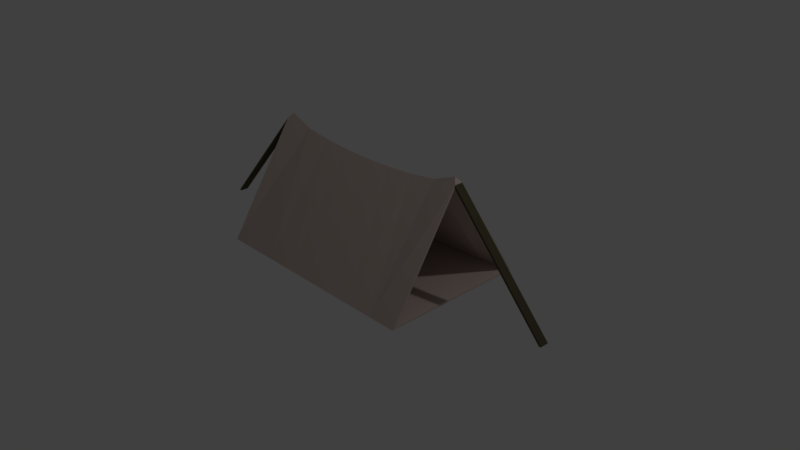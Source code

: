 # Source: Tent.blend  (saved by Blender 2.78.0; exported with 4.5.12 LTS)
import bpy
from mathutils import Matrix  # noqa: F401  (used for matrix-valued properties, if any)

bpy.ops.wm.read_factory_settings(use_empty=True)
scene = bpy.context.scene
scene.name = 'Scene'

# ---- collections
col_collection_1 = bpy.data.collections.new('Collection 1'); scene.collection.children.link(col_collection_1)

# ---- materials (node trees are filled in below, after node groups)
mat_material = bpy.data.materials.new('Material')
mat_material.alpha_threshold = 0.0
mat_material.use_transparent_shadow = False
mat_material.diffuse_color = (0.6383, 0.5196, 0.4715, 1.0)
mat_material.roughness = 0.5
mat_material.line_color = (0.0, 0.0, 0.0, 1.0)
mat_material_001 = bpy.data.materials.new('Material.001')
mat_material_001.alpha_threshold = 0.0
mat_material_001.use_transparent_shadow = False
mat_material_001.diffuse_color = (0.0985, 0.08593, 0.04901, 1.0)
mat_material_001.roughness = 0.5

# ---- material node trees

# ---- world
world_world = bpy.data.worlds.new('World'); scene.world = world_world
world_world.color = (0.05088, 0.05088, 0.05088)
world_world.use_sun_shadow = False
world_world.sun_shadow_jitter_overblur = 0.0
world_world.cycles.sampling_method = 'MANUAL'

# ---- cameras
cam_camera = bpy.data.cameras.new('Camera')
cam_camera.clip_end = 100.0
cam_camera.lens = 35.0
cam_camera.sensor_width = 32.0
cam_camera.sensor_height = 18.0
cam_camera.ortho_scale = 7.314
cam_camera.dof.focus_distance = 0.0
cam_camera.dof.aperture_fstop = 128.0

# ---- lights
light_lamp = bpy.data.lights.new('Lamp', 'POINT')
light_lamp.transmission_factor = 0.0
light_lamp.cutoff_distance = 30.0
light_lamp.energy = 100.0
light_lamp.shadow_buffer_clip_start = 1.001
light_lamp.shadow_soft_size = 0.1
light_lamp.shadow_maximum_resolution = 0.006
light_lamp.use_absolute_resolution = True

# ---- meshes
me_cube = bpy.data.meshes.new('Cube')
me_cube.from_pydata([(1.516, 1.0, -0.0002649), (1.516, -1.0, -0.0002649), (-1.516, -1.0, -0.0002649), (-1.516, 1.0, -0.0002649), (-2.842, -0.0584, -0.00174), (0.7579, 1.0, -0.0002649), (-2.842, 0.0584, -0.00174), (1.137, 1.0, -0.0002649), (0.3789, 1.0, -0.0002649), (2.682e-07, 1.0, -0.0002649), (-0.3789, 1.0, -0.0002649), (-0.7579, 1.0, -0.0002649), (-1.137, 1.0, -0.0002649), (1.137, -1.0, -0.0002649), (0.7579, -1.0, -0.0002649), (0.3789, -1.0, -0.0002649), (-5.96e-08, -1.0, -0.0002649), (-0.3789, -1.0, -0.0002649), (-0.7579, -1.0, -0.0002649), (-1.137, -1.0, -0.0002649), (1.137, -4.731e-07, 1.407), (0.7579, -3.8e-07, 1.354), (0.3789, -2.868e-07, 1.327), (-2.384e-07, -1.937e-07, 1.319), (-0.3789, -1.006e-07, 1.327), (-0.7579, -7.451e-09, 1.354), (-1.137, 8.568e-08, 1.407), (1.516, 0.9578, 0.02163), (1.516, -0.9578, 0.02163), (2.842, 0.0584, -0.00174), (-1.516, -0.9578, 0.02163), (-1.516, 0.9578, 0.02163), (2.842, -0.0584, -0.00174), (2.98e-07, 0.8626, 0.02163), (-5.96e-08, -0.8626, 0.02163), (-1.788e-07, -4.426e-07, 1.264), (-0.7579, -0.8763, 0.02163), (-0.3789, -0.8658, 0.02163), (-1.137, -0.8978, 0.02163), (-1.137, 0.8978, 0.02163), (-0.7579, 0.8763, 0.02163), (-0.3789, 0.8658, 0.02163), (-1.137, 2.536e-08, 1.333), (-0.7579, -1.306e-07, 1.3), (-0.3789, -2.866e-07, 1.272), (1.137, -0.8978, 0.02163), (0.7579, -0.8763, 0.02163), (0.3789, -0.8658, 0.02163), (0.3789, -4.696e-07, 1.272), (0.7579, -4.966e-07, 1.3), (1.137, -5.237e-07, 1.333), (0.3789, 0.8658, 0.02163), (0.7579, 0.8763, 0.02163), (1.137, 0.8978, 0.02163), (1.516, -0.0584, 1.466), (1.516, 0.0584, 1.466), (1.461, -5.529e-07, 1.535), (-1.516, 0.0584, 1.466), (-1.516, -0.0584, 1.466), (-1.461, 1.655e-07, 1.535), (1.516, 0.0584, 1.422), (1.516, -0.0584, 1.422), (1.463, -5.47e-07, 1.488), (-1.516, -0.0584, 1.422), (-1.516, 0.0584, 1.422), (-1.463, 1.596e-07, 1.488), (2.813, 0.0584, -0.009659), (2.813, -0.0584, -0.009659), (-2.813, -0.0584, -0.009659), (-2.813, 0.0584, -0.009659)], [], [(12, 19, 2, 3), (54, 1, 28, 61), (1, 54, 56, 20, 13), (57, 3, 31, 64), (3, 2, 30, 31), (2, 58, 63, 30), (20, 7, 5, 21), (21, 5, 8, 22), (22, 8, 9, 23), (23, 9, 10, 24), (24, 10, 11, 25), (25, 11, 12, 26), (0, 55, 60, 27), (13, 20, 21, 14), (14, 21, 22, 15), (15, 22, 23, 16), (16, 23, 24, 17), (17, 24, 25, 18), (18, 25, 26, 19), (0, 1, 13, 7), (7, 13, 14, 5), (5, 14, 15, 8), (8, 15, 16, 9), (9, 16, 17, 10), (10, 17, 18, 11), (11, 18, 19, 12), (37, 44, 35, 34), (48, 47, 34, 35), (26, 12, 3, 57, 59), (62, 61, 28, 45, 50), (19, 26, 59, 58, 2), (1, 0, 27, 28), (39, 38, 36, 40), (31, 30, 38, 39), (51, 48, 35, 33), (44, 41, 33, 35), (41, 37, 34, 33), (47, 51, 33, 34), (40, 36, 37, 41), (30, 63, 65, 42, 38), (42, 39, 40, 43), (43, 40, 41, 44), (66, 29, 32, 67), (38, 42, 43, 36), (36, 43, 44, 37), (28, 27, 53, 45), (45, 53, 52, 46), (46, 52, 51, 47), (65, 64, 31, 39, 42), (53, 50, 49, 52), (52, 49, 48, 51), (27, 60, 62, 50, 53), (50, 45, 46, 49), (49, 46, 47, 48), (54, 55, 56), (57, 58, 59), (60, 61, 62), (63, 64, 65), (61, 60, 66, 67), (54, 61, 67, 32), (56, 55, 0, 7, 20), (68, 4, 6, 69), (63, 58, 4, 68), (60, 55, 29, 66), (55, 54, 32, 29), (64, 63, 68, 69), (57, 64, 69, 6), (58, 57, 6, 4)])
me_cube.polygons.foreach_set('material_index', [0, 0, 0, 0, 0, 0, 0, 0, 0, 0, 0, 0, 0, 0, 0, 0, 0, 0, 0, 0, 0, 0, 0, 0, 0, 0, 0, 0, 0, 0, 0, 0, 0, 0, 0, 0, 0, 0, 0, 0, 0, 0, 1, 0, 0, 0, 0, 0, 0, 0, 0, 0, 0, 0, 0, 0, 0, 0, 1, 1, 0, 1, 1, 1, 1, 1, 1, 1])
me_cube.materials.append(mat_material)
me_cube.materials.append(mat_material_001)
me_cube.use_remesh_preserve_volume = False
me_cube.use_remesh_preserve_attributes = False
me_cube.use_mirror_vertex_groups = False
me_cube.update()

# ---- objects
ob_cube = bpy.data.objects.new('Cube', me_cube)
ob_lamp = bpy.data.objects.new('Lamp', light_lamp)
ob_camera = bpy.data.objects.new('Camera', cam_camera)

# ---- transforms, parenting, visibility, modifiers, constraints
ob_cube.location = (0.0, 0.0, 0.0)
ob_cube.lock_rotations_4d = False
ob_cube.empty_display_type = 'ARROWS'
ob_cube.lineart.crease_threshold = 0.0
ob_lamp.location = (4.076, 1.005, 5.904)
ob_lamp.rotation_euler = (0.6503, 0.05522, 1.866)
ob_lamp.lock_rotations_4d = False
ob_lamp.empty_display_type = 'ARROWS'
ob_lamp.color = (0.0, 0.0, 0.0, 0.0)
ob_lamp.lineart.crease_threshold = 0.0
ob_camera.location = (7.481, -6.508, 5.344)
ob_camera.rotation_euler = (1.109, 0.0, 0.8149)
ob_camera.lock_rotations_4d = False
ob_camera.empty_display_type = 'ARROWS'
ob_camera.color = (0.0, 0.0, 0.0, 0.0)
ob_camera.display_type = 'WIRE'
ob_camera.lineart.crease_threshold = 0.0

# ---- collection membership
col_collection_1.objects.link(ob_cube)
col_collection_1.objects.link(ob_lamp)
col_collection_1.objects.link(ob_camera)

# ---- scene / render settings (as saved in the file)
scene.camera = ob_camera
scene.frame_start = 1; scene.frame_end = 250; scene.frame_set(1)
scene.render.engine = 'BLENDER_EEVEE_NEXT'
scene.render.resolution_percentage = 50
scene.render.dither_intensity = 0.0
scene.cycles.use_denoising = False
scene.cycles.samples = 128
scene.cycles.sampling_pattern = 'TABULATED_SOBOL'
scene.cycles.light_sampling_threshold = 0.0
scene.cycles.use_adaptive_sampling = False
scene.cycles.use_light_tree = False
scene.cycles.blur_glossy = 0.0
scene.cycles.sample_clamp_indirect = 0.0
scene.view_settings.view_transform = 'Standard'
bpy.context.view_layer.update()
